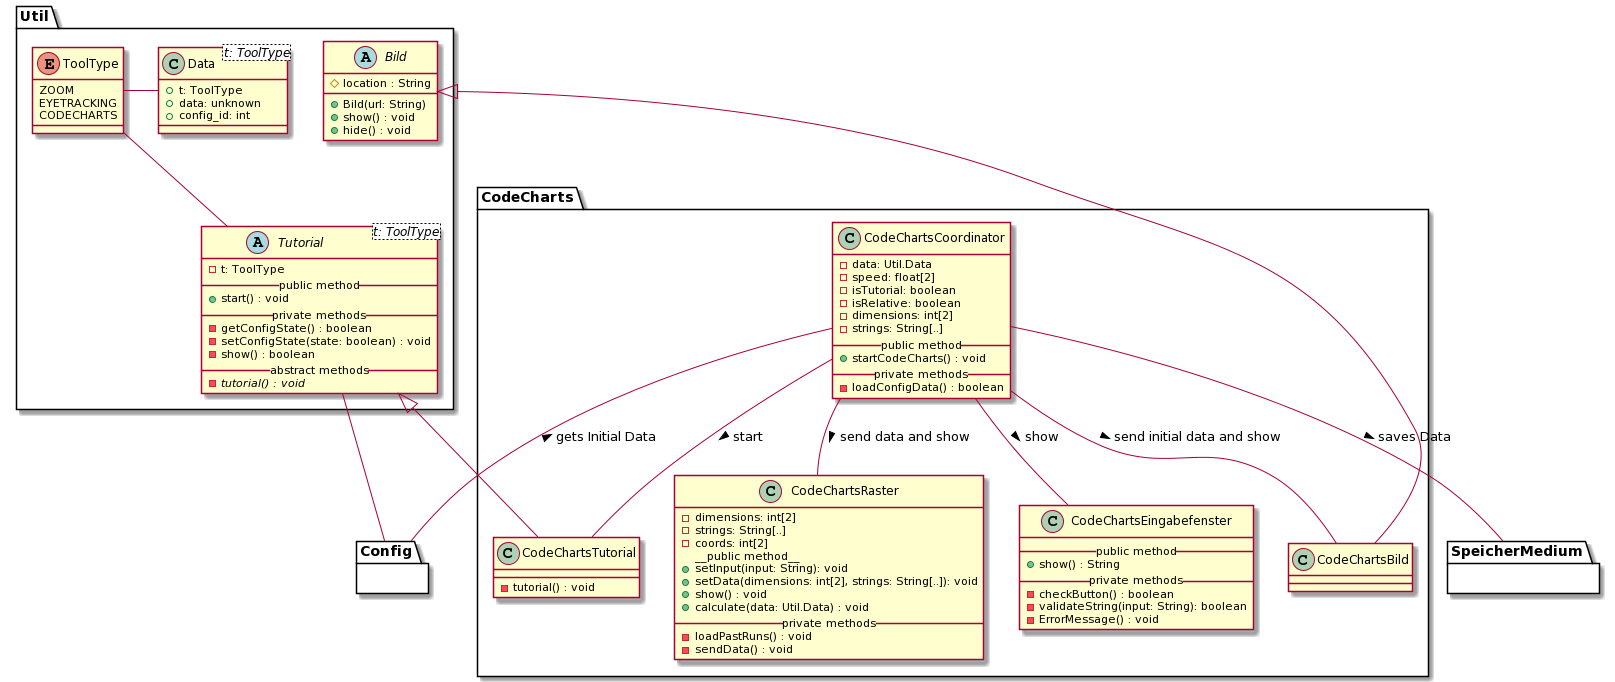

The diagram above was rendered by PlantUML. Its source (embedded in the PNG):
@startuml
' skinparam backgroundColor transparent
'() System #DA70D5
top to bottom direction

package Util {
    ' --- TUTORIAL ---
    abstract Tutorial<t: ToolType> {
      - t: ToolType
      __public method__
      + start() : void
      __private methods__
      - getConfigState() : boolean
      - setConfigState(state: boolean) : void
      - show() : boolean
      __abstract methods__
      - {abstract} tutorial() : void
    }

    enum ToolType {
        ZOOM
        EYETRACKING
        CODECHARTS
    }

    ' Interaktionen
    Tutorial -u- ToolType
    Data -r- ToolType
    Tutorial -d- Config


    ' --- BILD ---

    abstract Bild {
        # location : String
        + Bild(url: String)
        + show() : void
        + hide() : void
    }

    class Data<t: ToolType> {
        + t: ToolType
        + data: unknown
        + config_id: int
    }
}

' === CODE CHARTS ===
package CodeCharts {

    ' CodeCharts Tutorial 
    class CodeChartsTutorial {
      - tutorial() : void
    }
  
    ' CodeCharts Coordinator
    class CodeChartsCoordinator {
        - data: Util.Data
        - speed: float[2]
        - isTutorial: boolean
        - isRelative: boolean
        - dimensions: int[2]
        - strings: String[..]
        __public method__
        + startCodeCharts() : void
        __private methods__
        - loadConfigData() : boolean
    }    

    ' CodeCharts Bild
    class CodeChartsBild {
    }

    ' CodeCharts Raster
    class CodeChartsRaster {
        - dimensions: int[2]
        - strings: String[..]
        - coords: int[2]
        __public method__ 
        + setInput(input: String): void
        + setData(dimensions: int[2], strings: String[..]): void
        + show() : void
        + calculate(data: Util.Data) : void
        __private methods__
        - loadPastRuns() : void
        - sendData() : void
    }

    ' CodeCharts Eingabefenster
    class CodeChartsEingabefenster {
        __public method__
        + show() : String
        __private methods__
        - checkButton() : boolean
        - validateString(input: String): boolean
        - ErrorMessage() : void
    }

    ' Vererbungen
    Bild <|-d- CodeChartsBild
    Tutorial <|-d- CodeChartsTutorial

    ' Interaktionen 
    CodeChartsCoordinator -- CodeChartsBild : > send initial data and show
    CodeChartsCoordinator -- CodeChartsRaster : > send data and show
    CodeChartsCoordinator -- CodeChartsEingabefenster : > show
    CodeChartsCoordinator -- CodeChartsTutorial : > start

    ' Andere Module
    CodeChartsCoordinator -- SpeicherMedium : > saves Data
    CodeChartsCoordinator -- Config : < gets Initial Data
  
}

' Blackboxen / Andere Module
package Config {}

package SpeicherMedium {}
@enduml